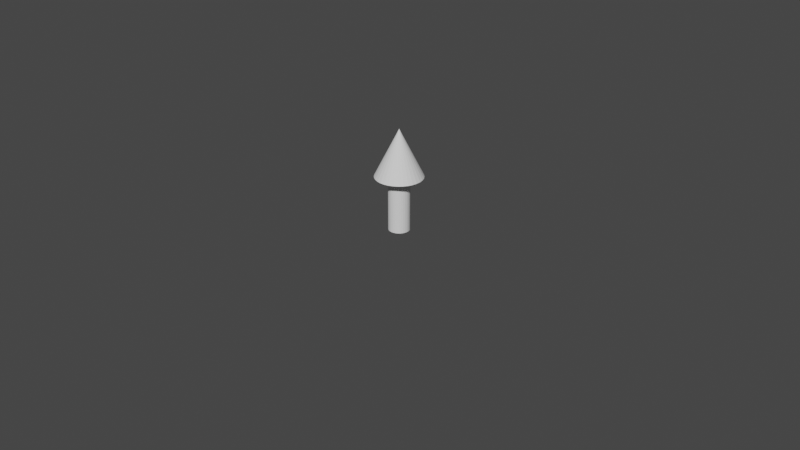 # Source: Tree.blend  (saved by Blender 3.5.10; exported with 4.5.12 LTS)
import bpy
from mathutils import Matrix  # noqa: F401  (used for matrix-valued properties, if any)

bpy.ops.wm.read_factory_settings(use_empty=True)
scene = bpy.context.scene
scene.name = 'Scene'

# ---- collections
col_collection = bpy.data.collections.new('Collection'); scene.collection.children.link(col_collection)

# ---- world
world_world = bpy.data.worlds.new('World'); scene.world = world_world
world_world.use_nodes = True; world_world.node_tree.nodes.clear()
_N = world_world.node_tree.nodes; _L = world_world.node_tree.links
n0 = _N.new('ShaderNodeOutputWorld'); n0.name = 'World Output'; n0.location = (300, 300)
n1 = _N.new('ShaderNodeBackground'); n1.name = 'Background'; n1.location = (10, 300)
n1.inputs[0].default_value = (0.05088, 0.05088, 0.05088, 1.0)
_L.new(n1.outputs[0], n0.inputs[0])
n0.is_active_output = True
world_world.color = (0.05088, 0.05088, 0.05088)
world_world.use_sun_shadow = False
world_world.sun_shadow_jitter_overblur = 0.0

# ---- cameras
cam_camera = bpy.data.cameras.new('Camera')
cam_camera.clip_end = 100.0
cam_camera.ortho_scale = 7.314

# ---- meshes
me_cylinder = bpy.data.meshes.new('Cylinder')
me_cylinder.from_pydata([(0.0, 1.0, -4.331), (0.0, 1.0, 1.0), (0.1951, 0.9808, -4.331), (0.1951, 0.9808, 1.0), (0.3827, 0.9239, -4.331), (0.3827, 0.9239, 1.0), (0.5556, 0.8315, -4.331), (0.5556, 0.8315, 1.0), (0.7071, 0.7071, -4.331), (0.7071, 0.7071, 1.0), (0.8315, 0.5556, -4.331), (0.8315, 0.5556, 1.0), (0.9239, 0.3827, -4.331), (0.9239, 0.3827, 1.0), (0.9808, 0.1951, -4.331), (0.9808, 0.1951, 1.0), (1.0, 0.0, -4.331), (1.0, 0.0, 1.0), (0.9808, -0.1951, -4.331), (0.9808, -0.1951, 1.0), (0.9239, -0.3827, -4.331), (0.9239, -0.3827, 1.0), (0.8315, -0.5556, -4.331), (0.8315, -0.5556, 1.0), (0.7071, -0.7071, -4.331), (0.7071, -0.7071, 1.0), (0.5556, -0.8315, -4.331), (0.5556, -0.8315, 1.0), (0.3827, -0.9239, -4.331), (0.3827, -0.9239, 1.0), (0.1951, -0.9808, -4.331), (0.1951, -0.9808, 1.0), (0.0, -1.0, -4.331), (0.0, -1.0, 1.0), (-0.1951, -0.9808, -4.331), (-0.1951, -0.9808, 1.0), (-0.3827, -0.9239, -4.331), (-0.3827, -0.9239, 1.0), (-0.5556, -0.8315, -4.331), (-0.5556, -0.8315, 1.0), (-0.7071, -0.7071, -4.331), (-0.7071, -0.7071, 1.0), (-0.8315, -0.5556, -4.331), (-0.8315, -0.5556, 1.0), (-0.9239, -0.3827, -4.331), (-0.9239, -0.3827, 1.0), (-0.9808, -0.1951, -4.331), (-0.9808, -0.1951, 1.0), (-1.0, 0.0, -4.331), (-1.0, 0.0, 1.0), (-0.9808, 0.1951, -4.331), (-0.9808, 0.1951, 1.0), (-0.9239, 0.3827, -4.331), (-0.9239, 0.3827, 1.0), (-0.8315, 0.5556, -4.331), (-0.8315, 0.5556, 1.0), (-0.7071, 0.7071, -4.331), (-0.7071, 0.7071, 1.0), (-0.5556, 0.8315, -4.331), (-0.5556, 0.8315, 1.0), (-0.3827, 0.9239, -4.331), (-0.3827, 0.9239, 1.0), (-0.1951, 0.9808, -4.331), (-0.1951, 0.9808, 1.0), (0.0, -2.252, -4.196), (-0.4393, -2.209, -4.196), (-0.8618, -2.081, -4.196), (-1.251, -1.872, -4.196), (-1.592, -1.592, -4.196), (-1.872, -1.251, -4.196), (-2.081, -0.8618, -4.196), (-2.209, -0.4393, -4.196), (-2.252, 0.0, -4.196), (-2.209, 0.4393, -4.196), (-2.081, 0.8618, -4.196), (-1.872, 1.251, -4.196), (-1.592, 1.592, -4.196), (-1.251, 1.872, -4.196), (-0.8618, 2.081, -4.196), (-0.4393, 2.209, -4.196), (0.0, 2.252, -4.196), (0.4393, 2.209, -4.196), (0.8618, 2.081, -4.196), (1.251, 1.872, -4.196), (1.592, 1.592, -4.196), (1.872, 1.251, -4.196), (2.081, 0.8618, -4.196), (2.209, 0.4393, -4.196), (2.252, 0.0, -4.196), (2.209, -0.4393, -4.196), (2.081, -0.8618, -4.196), (1.872, -1.251, -4.196), (1.592, -1.592, -4.196), (1.251, -1.872, -4.196), (0.8618, -2.081, -4.196), (0.4393, -2.209, -4.196), (0.0, 0.0, -8.7)], [], [(0, 1, 3, 2), (2, 3, 5, 4), (4, 5, 7, 6), (6, 7, 9, 8), (8, 9, 11, 10), (10, 11, 13, 12), (12, 13, 15, 14), (14, 15, 17, 16), (16, 17, 19, 18), (18, 19, 21, 20), (20, 21, 23, 22), (22, 23, 25, 24), (24, 25, 27, 26), (26, 27, 29, 28), (28, 29, 31, 30), (30, 31, 33, 32), (32, 33, 35, 34), (34, 35, 37, 36), (36, 37, 39, 38), (38, 39, 41, 40), (40, 41, 43, 42), (42, 43, 45, 44), (44, 45, 47, 46), (46, 47, 49, 48), (48, 49, 51, 50), (50, 51, 53, 52), (52, 53, 55, 54), (54, 55, 57, 56), (56, 57, 59, 58), (58, 59, 61, 60), (3, 1, 63, 61, 59, 57, 55, 53, 51, 49, 47, 45, 43, 41, 39, 37, 35, 33, 31, 29, 27, 25, 23, 21, 19, 17, 15, 13, 11, 9, 7, 5), (60, 61, 63, 62), (62, 63, 1, 0), (0, 2, 4, 6, 8, 10, 12, 14, 16, 18, 20, 22, 24, 26, 28, 30, 32, 34, 36, 38, 40, 42, 44, 46, 48, 50, 52, 54, 56, 58, 60, 62), (64, 96, 65), (65, 96, 66), (66, 96, 67), (67, 96, 68), (68, 96, 69), (69, 96, 70), (70, 96, 71), (71, 96, 72), (72, 96, 73), (73, 96, 74), (74, 96, 75), (75, 96, 76), (76, 96, 77), (77, 96, 78), (78, 96, 79), (79, 96, 80), (80, 96, 81), (81, 96, 82), (82, 96, 83), (83, 96, 84), (84, 96, 85), (85, 96, 86), (86, 96, 87), (87, 96, 88), (88, 96, 89), (89, 96, 90), (90, 96, 91), (91, 96, 92), (92, 96, 93), (93, 96, 94), (64, 65, 66, 67, 68, 69, 70, 71, 72, 73, 74, 75, 76, 77, 78, 79, 80, 81, 82, 83, 84, 85, 86, 87, 88, 89, 90, 91, 92, 93, 94, 95), (94, 96, 95), (95, 96, 64)])
_uv = me_cylinder.uv_layers.new(name='UVMap')
_uv.uv.foreach_set('vector', [1.0, 0.5, 1.0, 1.0, 0.9688, 1.0, 0.9688, 0.5, 0.9688, 0.5, 0.9688, 1.0, 0.9375, 1.0, 0.9375, 0.5, 0.9375, 0.5, 0.9375, 1.0, 0.9062, 1.0, 0.9062, 0.5, 0.9062, 0.5, 0.9062, 1.0, 0.875, 1.0, 0.875, 0.5, 0.875, 0.5, 0.875, 1.0, 0.8438, 1.0, 0.8438, 0.5, 0.8438, 0.5, 0.8438, 1.0, 0.8125, 1.0, 0.8125, 0.5, 0.8125, 0.5, 0.8125, 1.0, 0.7812, 1.0, 0.7812, 0.5, 0.7812, 0.5, 0.7812, 1.0, 0.75, 1.0, 0.75, 0.5, 0.75, 0.5, 0.75, 1.0, 0.7188, 1.0, 0.7188, 0.5, 0.7188, 0.5, 0.7188, 1.0, 0.6875, 1.0, 0.6875, 0.5, 0.6875, 0.5, 0.6875, 1.0, 0.6562, 1.0, 0.6562, 0.5, 0.6562, 0.5, 0.6562, 1.0, 0.625, 1.0, 0.625, 0.5, 0.625, 0.5, 0.625, 1.0, 0.5938, 1.0, 0.5938, 0.5, 0.5938, 0.5, 0.5938, 1.0, 0.5625, 1.0, 0.5625, 0.5, 0.5625, 0.5, 0.5625, 1.0, 0.5312, 1.0, 0.5312, 0.5, 0.5312, 0.5, 0.5312, 1.0, 0.5, 1.0, 0.5, 0.5, 0.5, 0.5, 0.5, 1.0, 0.4688, 1.0, 0.4688, 0.5, 0.4688, 0.5, 0.4688, 1.0, 0.4375, 1.0, 0.4375, 0.5, 0.4375, 0.5, 0.4375, 1.0, 0.4062, 1.0, 0.4062, 0.5, 0.4062, 0.5, 0.4062, 1.0, 0.375, 1.0, 0.375, 0.5, 0.375, 0.5, 0.375, 1.0, 0.3438, 1.0, 0.3438, 0.5, 0.3438, 0.5, 0.3438, 1.0, 0.3125, 1.0, 0.3125, 0.5, 0.3125, 0.5, 0.3125, 1.0, 0.2812, 1.0, 0.2812, 0.5, 0.2812, 0.5, 0.2812, 1.0, 0.25, 1.0, 0.25, 0.5, 0.25, 0.5, 0.25, 1.0, 0.2188, 1.0, 0.2188, 0.5, 0.2188, 0.5, 0.2188, 1.0, 0.1875, 1.0, 0.1875, 0.5, 0.1875, 0.5, 0.1875, 1.0, 0.1562, 1.0, 0.1562, 0.5, 0.1562, 0.5, 0.1562, 1.0, 0.125, 1.0, 0.125, 0.5, 0.125, 0.5, 0.125, 1.0, 0.09375, 1.0, 0.09375, 0.5, 0.09375, 0.5, 0.09375, 1.0, 0.0625, 1.0, 0.0625, 0.5, 0.2968, 0.4854, 0.25, 0.49, 0.2032, 0.4854, 0.1582, 0.4717, 0.1167, 0.4496, 0.08029, 0.4197, 0.05045, 0.3833, 0.02827, 0.3418, 0.01461, 0.2968, 0.01, 0.25, 0.01461, 0.2032, 0.02827, 0.1582, 0.05045, 0.1167, 0.08029, 0.08029, 0.1167, 0.05045, 0.1582, 0.02827, 0.2032, 0.01461, 0.25, 0.01, 0.2968, 0.01461, 0.3418, 0.02827, 0.3833, 0.05045, 0.4197, 0.08029, 0.4496, 0.1167, 0.4717, 0.1582, 0.4854, 0.2032, 0.49, 0.25, 0.4854, 0.2968, 0.4717, 0.3418, 0.4496, 0.3833, 0.4197, 0.4197, 0.3833, 0.4496, 0.3418, 0.4717, 0.0625, 0.5, 0.0625, 1.0, 0.03125, 1.0, 0.03125, 0.5, 0.03125, 0.5, 0.03125, 1.0, 0.0, 1.0, 0.0, 0.5, 0.75, 0.49, 0.7968, 0.4854, 0.8418, 0.4717, 0.8833, 0.4496, 0.9197, 0.4197, 0.9496, 0.3833, 0.9717, 0.3418, 0.9854, 0.2968, 0.99, 0.25, 0.9854, 0.2032, 0.9717, 0.1582, 0.9496, 0.1167, 0.9197, 0.08029, 0.8833, 0.05045, 0.8418, 0.02827, 0.7968, 0.01461, 0.75, 0.01, 0.7032, 0.01461, 0.6582, 0.02827, 0.6167, 0.05045, 0.5803, 0.08029, 0.5504, 0.1167, 0.5283, 0.1582, 0.5146, 0.2032, 0.51, 0.25, 0.5146, 0.2968, 0.5283, 0.3418, 0.5504, 0.3833, 0.5803, 0.4197, 0.6167, 0.4496, 0.6582, 0.4717, 0.7032, 0.4854, 0.75, 0.49, 0.75, 0.25, 0.7968, 0.4854, 0.7968, 0.4854, 0.75, 0.25, 0.8418, 0.4717, 0.8418, 0.4717, 0.75, 0.25, 0.8833, 0.4496, 0.8833, 0.4496, 0.75, 0.25, 0.9197, 0.4197, 0.9197, 0.4197, 0.75, 0.25, 0.9496, 0.3833, 0.9496, 0.3833, 0.75, 0.25, 0.9717, 0.3418, 0.9717, 0.3418, 0.75, 0.25, 0.9854, 0.2968, 0.9854, 0.2968, 0.75, 0.25, 0.99, 0.25, 0.99, 0.25, 0.75, 0.25, 0.9854, 0.2032, 0.9854, 0.2032, 0.75, 0.25, 0.9717, 0.1582, 0.9717, 0.1582, 0.75, 0.25, 0.9496, 0.1167, 0.9496, 0.1167, 0.75, 0.25, 0.9197, 0.08029, 0.9197, 0.08029, 0.75, 0.25, 0.8833, 0.05045, 0.8833, 0.05045, 0.75, 0.25, 0.8418, 0.02827, 0.8418, 0.02827, 0.75, 0.25, 0.7968, 0.01461, 0.7968, 0.01461, 0.75, 0.25, 0.75, 0.01, 0.75, 0.01, 0.75, 0.25, 0.7032, 0.01461, 0.7032, 0.01461, 0.75, 0.25, 0.6582, 0.02827, 0.6582, 0.02827, 0.75, 0.25, 0.6167, 0.05045, 0.6167, 0.05045, 0.75, 0.25, 0.5803, 0.08029, 0.5803, 0.08029, 0.75, 0.25, 0.5504, 0.1167, 0.5504, 0.1167, 0.75, 0.25, 0.5283, 0.1582, 0.5283, 0.1582, 0.75, 0.25, 0.5146, 0.2032, 0.5146, 0.2032, 0.75, 0.25, 0.51, 0.25, 0.51, 0.25, 0.75, 0.25, 0.5146, 0.2968, 0.5146, 0.2968, 0.75, 0.25, 0.5283, 0.3418, 0.5283, 0.3418, 0.75, 0.25, 0.5504, 0.3833, 0.5504, 0.3833, 0.75, 0.25, 0.5803, 0.4197, 0.5803, 0.4197, 0.75, 0.25, 0.6167, 0.4496, 0.6167, 0.4496, 0.75, 0.25, 0.6582, 0.4717, 0.25, 0.49, 0.2968, 0.4854, 0.3418, 0.4717, 0.3833, 0.4496, 0.4197, 0.4197, 0.4496, 0.3833, 0.4717, 0.3418, 0.4854, 0.2968, 0.49, 0.25, 0.4854, 0.2032, 0.4717, 0.1582, 0.4496, 0.1167, 0.4197, 0.08029, 0.3833, 0.05045, 0.3418, 0.02827, 0.2968, 0.01461, 0.25, 0.01, 0.2032, 0.01461, 0.1582, 0.02827, 0.1167, 0.05045, 0.08029, 0.08029, 0.05045, 0.1167, 0.02827, 0.1582, 0.01461, 0.2032, 0.01, 0.25, 0.01461, 0.2968, 0.02827, 0.3418, 0.05045, 0.3833, 0.08029, 0.4197, 0.1167, 0.4496, 0.1582, 0.4717, 0.2032, 0.4854, 0.6582, 0.4717, 0.75, 0.25, 0.7032, 0.4854, 0.7032, 0.4854, 0.75, 0.25, 0.75, 0.49])
me_cylinder.use_mirror_x = True
me_cylinder.update()

# ---- objects
ob_camera = bpy.data.objects.new('Camera', cam_camera)
ob_cylinder = bpy.data.objects.new('Cylinder', me_cylinder)

# ---- transforms, parenting, visibility, modifiers, constraints
ob_camera.location = (7.359, -6.926, 4.958)
ob_camera.rotation_euler = (1.109, 0.0, 0.8149)
ob_camera.lock_rotations_4d = False
ob_camera.empty_display_type = 'ARROWS'
ob_camera.color = (0.0, 0.0, 0.0, 0.0)
ob_camera.display_type = 'WIRE'
ob_camera.lineart.crease_threshold = 0.0
ob_cylinder.location = (0.0, 0.0, 0.0)
ob_cylinder.scale = (-0.1122, -0.1122, -0.1122)
ob_cylinder.use_mesh_mirror_x = True

# ---- collection membership
col_collection.objects.link(ob_camera)
col_collection.objects.link(ob_cylinder)

# ---- scene / render settings (as saved in the file)
scene.camera = ob_camera
scene.frame_start = 1; scene.frame_end = 250; scene.frame_set(1)
scene.render.engine = 'BLENDER_EEVEE_NEXT'
scene.cycles.sampling_pattern = 'TABULATED_SOBOL'
scene.view_settings.view_transform = 'Filmic'
bpy.context.view_layer.update()

# ---- added for rendering (the .blend has no usable light): sun
light_auto_sun = bpy.data.lights.new('AutoSun', 'SUN')
light_auto_sun.energy = 3.0
light_auto_sun.angle = 0.0523599
ob_auto_sun = bpy.data.objects.new('AutoSun', light_auto_sun)
scene.collection.objects.link(ob_auto_sun)
ob_auto_sun.rotation_euler = (0.872665, 0.174533, 0.523599)
bpy.context.view_layer.update()
